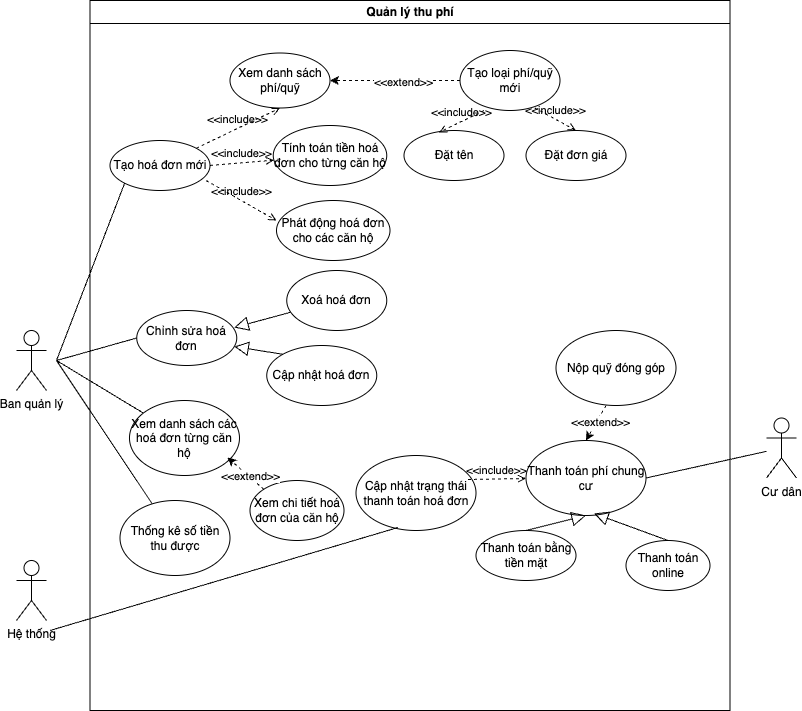

The diagram above was exported from draw.io. Its source (the exported page's mxGraphModel, read from the mxfile embedded in the PNG):
<mxGraphModel dx="1194" dy="639" grid="1" gridSize="10" guides="1" tooltips="1" connect="1" arrows="1" fold="1" page="1" pageScale="1" pageWidth="827" pageHeight="1169" math="0" shadow="0">
  <root>
    <mxCell id="0" />
    <mxCell id="1" parent="0" />
    <mxCell id="fcN7613mDqHeuYDP_G9T-2" value="Quản lý thu phí" style="swimlane;whiteSpace=wrap;html=1;" parent="1" vertex="1">
      <mxGeometry x="93.5" y="10" width="640" height="710" as="geometry" />
    </mxCell>
    <mxCell id="-xF4i8Gazqhn73u1nD9K-1" value="Tạo loại phí/quỹ mới" style="ellipse;whiteSpace=wrap;html=1;" parent="fcN7613mDqHeuYDP_G9T-2" vertex="1">
      <mxGeometry x="370" y="50" width="100" height="60" as="geometry" />
    </mxCell>
    <mxCell id="-xF4i8Gazqhn73u1nD9K-2" value="Xem danh sách phí/quỹ" style="ellipse;whiteSpace=wrap;html=1;" parent="fcN7613mDqHeuYDP_G9T-2" vertex="1">
      <mxGeometry x="140" y="52.5" width="100" height="55" as="geometry" />
    </mxCell>
    <mxCell id="-xF4i8Gazqhn73u1nD9K-8" value="" style="endArrow=classic;html=1;rounded=0;entryX=1;entryY=0.5;entryDx=0;entryDy=0;dashed=1;" parent="fcN7613mDqHeuYDP_G9T-2" source="-xF4i8Gazqhn73u1nD9K-1" target="-xF4i8Gazqhn73u1nD9K-2" edge="1">
      <mxGeometry width="50" height="50" relative="1" as="geometry">
        <mxPoint x="230" y="85" as="sourcePoint" />
        <mxPoint x="216" y="140" as="targetPoint" />
      </mxGeometry>
    </mxCell>
    <mxCell id="-xF4i8Gazqhn73u1nD9K-9" value="&amp;lt;&amp;lt;extend&amp;gt;&amp;gt;" style="edgeLabel;html=1;align=center;verticalAlign=middle;resizable=0;points=[];" parent="-xF4i8Gazqhn73u1nD9K-8" connectable="0" vertex="1">
      <mxGeometry x="-0.0743" y="1" relative="1" as="geometry">
        <mxPoint x="3" as="offset" />
      </mxGeometry>
    </mxCell>
    <mxCell id="-xF4i8Gazqhn73u1nD9K-21" value="&amp;lt;&amp;lt;include&amp;gt;&amp;gt;" style="html=1;verticalAlign=bottom;labelBackgroundColor=none;endArrow=open;endFill=0;dashed=1;rounded=0;entryX=0.5;entryY=1;entryDx=0;entryDy=0;" parent="fcN7613mDqHeuYDP_G9T-2" source="-xF4i8Gazqhn73u1nD9K-19" target="-xF4i8Gazqhn73u1nD9K-2" edge="1">
      <mxGeometry width="160" relative="1" as="geometry">
        <mxPoint x="90" y="250" as="sourcePoint" />
        <mxPoint x="250" y="250" as="targetPoint" />
      </mxGeometry>
    </mxCell>
    <mxCell id="-xF4i8Gazqhn73u1nD9K-19" value="Tạo hoá đơn mới" style="ellipse;whiteSpace=wrap;html=1;" parent="fcN7613mDqHeuYDP_G9T-2" vertex="1">
      <mxGeometry x="20" y="140" width="100" height="50" as="geometry" />
    </mxCell>
    <mxCell id="-xF4i8Gazqhn73u1nD9K-27" value="Chỉnh sửa hoá đơn" style="ellipse;whiteSpace=wrap;html=1;" parent="fcN7613mDqHeuYDP_G9T-2" vertex="1">
      <mxGeometry x="46.75" y="310" width="100" height="55" as="geometry" />
    </mxCell>
    <mxCell id="-jBGuhJI5HGr7JvJ9Ou6-3" value="Xoá hoá đơn" style="ellipse;whiteSpace=wrap;html=1;" vertex="1" parent="fcN7613mDqHeuYDP_G9T-2">
      <mxGeometry x="196.75" y="270" width="100" height="60" as="geometry" />
    </mxCell>
    <mxCell id="-jBGuhJI5HGr7JvJ9Ou6-9" value="Cập nhật hoá đơn" style="ellipse;whiteSpace=wrap;html=1;" vertex="1" parent="fcN7613mDqHeuYDP_G9T-2">
      <mxGeometry x="176.75" y="345" width="110" height="60" as="geometry" />
    </mxCell>
    <mxCell id="-jBGuhJI5HGr7JvJ9Ou6-16" value="Xem danh sách các hoá đơn từng căn hộ" style="ellipse;whiteSpace=wrap;html=1;" vertex="1" parent="fcN7613mDqHeuYDP_G9T-2">
      <mxGeometry x="39.480000000000004" y="400" width="110" height="75" as="geometry" />
    </mxCell>
    <mxCell id="-jBGuhJI5HGr7JvJ9Ou6-20" value="Xem chi tiết hoá đơn của căn hộ" style="ellipse;whiteSpace=wrap;html=1;" vertex="1" parent="fcN7613mDqHeuYDP_G9T-2">
      <mxGeometry x="160" y="480" width="94" height="60" as="geometry" />
    </mxCell>
    <mxCell id="-jBGuhJI5HGr7JvJ9Ou6-21" value="Cập nhật trạng thái thanh toán hoá đơn" style="ellipse;whiteSpace=wrap;html=1;" vertex="1" parent="fcN7613mDqHeuYDP_G9T-2">
      <mxGeometry x="266" y="455" width="120" height="75" as="geometry" />
    </mxCell>
    <mxCell id="-jBGuhJI5HGr7JvJ9Ou6-22" value="Thanh toán phí chung cư" style="ellipse;whiteSpace=wrap;html=1;" vertex="1" parent="fcN7613mDqHeuYDP_G9T-2">
      <mxGeometry x="436" y="440" width="120" height="75" as="geometry" />
    </mxCell>
    <mxCell id="-jBGuhJI5HGr7JvJ9Ou6-27" value="&amp;lt;&amp;lt;include&amp;gt;&amp;gt;" style="html=1;verticalAlign=bottom;labelBackgroundColor=none;endArrow=open;endFill=0;dashed=1;rounded=0;exitX=0.933;exitY=0.32;exitDx=0;exitDy=0;exitPerimeter=0;" edge="1" parent="fcN7613mDqHeuYDP_G9T-2" source="-jBGuhJI5HGr7JvJ9Ou6-21" target="-jBGuhJI5HGr7JvJ9Ou6-22">
      <mxGeometry width="160" relative="1" as="geometry">
        <mxPoint x="296" y="330" as="sourcePoint" />
        <mxPoint x="456" y="330" as="targetPoint" />
      </mxGeometry>
    </mxCell>
    <mxCell id="-jBGuhJI5HGr7JvJ9Ou6-29" value="Thanh toán online" style="ellipse;whiteSpace=wrap;html=1;" vertex="1" parent="fcN7613mDqHeuYDP_G9T-2">
      <mxGeometry x="536" y="540" width="84" height="50" as="geometry" />
    </mxCell>
    <mxCell id="-jBGuhJI5HGr7JvJ9Ou6-30" value="Thanh toán bằng tiền mặt" style="ellipse;whiteSpace=wrap;html=1;" vertex="1" parent="fcN7613mDqHeuYDP_G9T-2">
      <mxGeometry x="386" y="530" width="100" height="50" as="geometry" />
    </mxCell>
    <mxCell id="-jBGuhJI5HGr7JvJ9Ou6-31" value="Nộp quỹ đóng góp" style="ellipse;whiteSpace=wrap;html=1;" vertex="1" parent="fcN7613mDqHeuYDP_G9T-2">
      <mxGeometry x="466" y="330" width="120" height="75" as="geometry" />
    </mxCell>
    <mxCell id="-jBGuhJI5HGr7JvJ9Ou6-32" value="" style="endArrow=classic;html=1;rounded=0;entryX=0.5;entryY=0;entryDx=0;entryDy=0;dashed=1;" edge="1" parent="fcN7613mDqHeuYDP_G9T-2" target="-jBGuhJI5HGr7JvJ9Ou6-22">
      <mxGeometry width="50" height="50" relative="1" as="geometry">
        <mxPoint x="516" y="405" as="sourcePoint" />
        <mxPoint x="386" y="405" as="targetPoint" />
      </mxGeometry>
    </mxCell>
    <mxCell id="-jBGuhJI5HGr7JvJ9Ou6-33" value="&amp;lt;&amp;lt;extend&amp;gt;&amp;gt;" style="edgeLabel;html=1;align=center;verticalAlign=middle;resizable=0;points=[];" connectable="0" vertex="1" parent="-jBGuhJI5HGr7JvJ9Ou6-32">
      <mxGeometry x="-0.0743" y="1" relative="1" as="geometry">
        <mxPoint x="3" as="offset" />
      </mxGeometry>
    </mxCell>
    <mxCell id="-jBGuhJI5HGr7JvJ9Ou6-35" value="" style="edgeStyle=none;html=1;endSize=12;endArrow=block;endFill=0;rounded=0;exitX=0.5;exitY=0;exitDx=0;exitDy=0;" edge="1" parent="fcN7613mDqHeuYDP_G9T-2" source="-jBGuhJI5HGr7JvJ9Ou6-30">
      <mxGeometry width="160" relative="1" as="geometry">
        <mxPoint x="336" y="515" as="sourcePoint" />
        <mxPoint x="496" y="515" as="targetPoint" />
      </mxGeometry>
    </mxCell>
    <mxCell id="-jBGuhJI5HGr7JvJ9Ou6-37" value="" style="edgeStyle=none;html=1;endSize=12;endArrow=block;endFill=0;rounded=0;exitX=0.5;exitY=0;exitDx=0;exitDy=0;entryX=0.567;entryY=0.973;entryDx=0;entryDy=0;entryPerimeter=0;" edge="1" parent="fcN7613mDqHeuYDP_G9T-2" source="-jBGuhJI5HGr7JvJ9Ou6-29" target="-jBGuhJI5HGr7JvJ9Ou6-22">
      <mxGeometry width="160" relative="1" as="geometry">
        <mxPoint x="446" y="540" as="sourcePoint" />
        <mxPoint x="506" y="520" as="targetPoint" />
      </mxGeometry>
    </mxCell>
    <mxCell id="-jBGuhJI5HGr7JvJ9Ou6-40" value="" style="edgeStyle=none;html=1;endSize=12;endArrow=block;endFill=0;rounded=0;entryX=0.975;entryY=0.309;entryDx=0;entryDy=0;entryPerimeter=0;" edge="1" parent="fcN7613mDqHeuYDP_G9T-2" source="-jBGuhJI5HGr7JvJ9Ou6-3" target="-xF4i8Gazqhn73u1nD9K-27">
      <mxGeometry width="160" relative="1" as="geometry">
        <mxPoint x="220.75" y="351" as="sourcePoint" />
        <mxPoint x="146.75" y="324" as="targetPoint" />
      </mxGeometry>
    </mxCell>
    <mxCell id="-jBGuhJI5HGr7JvJ9Ou6-41" value="" style="edgeStyle=none;html=1;endSize=12;endArrow=block;endFill=0;rounded=0;entryX=0.975;entryY=0.655;entryDx=0;entryDy=0;entryPerimeter=0;exitX=0;exitY=0;exitDx=0;exitDy=0;" edge="1" parent="fcN7613mDqHeuYDP_G9T-2" source="-jBGuhJI5HGr7JvJ9Ou6-9" target="-xF4i8Gazqhn73u1nD9K-27">
      <mxGeometry width="160" relative="1" as="geometry">
        <mxPoint x="200.75" y="340" as="sourcePoint" />
        <mxPoint x="146.75" y="353" as="targetPoint" />
      </mxGeometry>
    </mxCell>
    <mxCell id="-jBGuhJI5HGr7JvJ9Ou6-42" value="&amp;lt;&amp;lt;include&amp;gt;&amp;gt;" style="html=1;verticalAlign=bottom;labelBackgroundColor=none;endArrow=open;endFill=0;dashed=1;rounded=0;" edge="1" parent="fcN7613mDqHeuYDP_G9T-2">
      <mxGeometry width="160" relative="1" as="geometry">
        <mxPoint x="116" y="180" as="sourcePoint" />
        <mxPoint x="186.5" y="220" as="targetPoint" />
      </mxGeometry>
    </mxCell>
    <mxCell id="-jBGuhJI5HGr7JvJ9Ou6-43" value="Phát động hoá đơn cho các căn hộ" style="ellipse;whiteSpace=wrap;html=1;" vertex="1" parent="fcN7613mDqHeuYDP_G9T-2">
      <mxGeometry x="186.5" y="200" width="113.5" height="60" as="geometry" />
    </mxCell>
    <mxCell id="-jBGuhJI5HGr7JvJ9Ou6-45" value="" style="endArrow=none;html=1;rounded=0;entryX=0.35;entryY=0.96;entryDx=0;entryDy=0;entryPerimeter=0;" edge="1" parent="fcN7613mDqHeuYDP_G9T-2" target="-jBGuhJI5HGr7JvJ9Ou6-21">
      <mxGeometry width="50" height="50" relative="1" as="geometry">
        <mxPoint x="-40" y="630" as="sourcePoint" />
        <mxPoint x="92.5" y="630" as="targetPoint" />
      </mxGeometry>
    </mxCell>
    <mxCell id="-jBGuhJI5HGr7JvJ9Ou6-46" value="Đặt tên" style="ellipse;whiteSpace=wrap;html=1;" vertex="1" parent="fcN7613mDqHeuYDP_G9T-2">
      <mxGeometry x="314" y="130" width="100" height="50" as="geometry" />
    </mxCell>
    <mxCell id="-jBGuhJI5HGr7JvJ9Ou6-47" value="Đặt đơn giá" style="ellipse;whiteSpace=wrap;html=1;" vertex="1" parent="fcN7613mDqHeuYDP_G9T-2">
      <mxGeometry x="436" y="130" width="100" height="50" as="geometry" />
    </mxCell>
    <mxCell id="-jBGuhJI5HGr7JvJ9Ou6-48" value="&amp;lt;&amp;lt;include&amp;gt;&amp;gt;" style="html=1;verticalAlign=bottom;labelBackgroundColor=none;endArrow=open;endFill=0;dashed=1;rounded=0;entryX=0.35;entryY=0.04;entryDx=0;entryDy=0;entryPerimeter=0;" edge="1" parent="fcN7613mDqHeuYDP_G9T-2" target="-jBGuhJI5HGr7JvJ9Ou6-46">
      <mxGeometry width="160" relative="1" as="geometry">
        <mxPoint x="394" y="110" as="sourcePoint" />
        <mxPoint x="478" y="70" as="targetPoint" />
      </mxGeometry>
    </mxCell>
    <mxCell id="-jBGuhJI5HGr7JvJ9Ou6-49" value="&amp;lt;&amp;lt;include&amp;gt;&amp;gt;" style="html=1;verticalAlign=bottom;labelBackgroundColor=none;endArrow=open;endFill=0;dashed=1;rounded=0;entryX=0.5;entryY=0;entryDx=0;entryDy=0;" edge="1" parent="fcN7613mDqHeuYDP_G9T-2" target="-jBGuhJI5HGr7JvJ9Ou6-47">
      <mxGeometry width="160" relative="1" as="geometry">
        <mxPoint x="445" y="107.5" as="sourcePoint" />
        <mxPoint x="400" y="129.5" as="targetPoint" />
      </mxGeometry>
    </mxCell>
    <mxCell id="-jBGuhJI5HGr7JvJ9Ou6-52" value="Tính toán tiền hoá đơn cho từng căn hộ" style="ellipse;whiteSpace=wrap;html=1;" vertex="1" parent="fcN7613mDqHeuYDP_G9T-2">
      <mxGeometry x="183.25" y="125" width="113.5" height="60" as="geometry" />
    </mxCell>
    <mxCell id="-jBGuhJI5HGr7JvJ9Ou6-53" value="&amp;lt;&amp;lt;include&amp;gt;&amp;gt;" style="html=1;verticalAlign=bottom;labelBackgroundColor=none;endArrow=open;endFill=0;dashed=1;rounded=0;exitX=1;exitY=0.5;exitDx=0;exitDy=0;" edge="1" parent="fcN7613mDqHeuYDP_G9T-2" source="-xF4i8Gazqhn73u1nD9K-19" target="-jBGuhJI5HGr7JvJ9Ou6-52">
      <mxGeometry width="160" relative="1" as="geometry">
        <mxPoint x="126" y="190" as="sourcePoint" />
        <mxPoint x="196.5" y="230" as="targetPoint" />
      </mxGeometry>
    </mxCell>
    <mxCell id="-jBGuhJI5HGr7JvJ9Ou6-54" value="Thống kê số tiền thu được" style="ellipse;whiteSpace=wrap;html=1;" vertex="1" parent="fcN7613mDqHeuYDP_G9T-2">
      <mxGeometry x="30.000000000000004" y="500" width="110" height="75" as="geometry" />
    </mxCell>
    <mxCell id="-jBGuhJI5HGr7JvJ9Ou6-59" value="" style="endArrow=classic;html=1;rounded=0;entryX=0.891;entryY=0.76;entryDx=0;entryDy=0;dashed=1;exitX=0;exitY=0;exitDx=0;exitDy=0;entryPerimeter=0;" edge="1" parent="fcN7613mDqHeuYDP_G9T-2" source="-jBGuhJI5HGr7JvJ9Ou6-20" target="-jBGuhJI5HGr7JvJ9Ou6-16">
      <mxGeometry width="50" height="50" relative="1" as="geometry">
        <mxPoint x="166.75" y="430" as="sourcePoint" />
        <mxPoint x="146.75" y="465" as="targetPoint" />
      </mxGeometry>
    </mxCell>
    <mxCell id="-jBGuhJI5HGr7JvJ9Ou6-60" value="&amp;lt;&amp;lt;extend&amp;gt;&amp;gt;" style="edgeLabel;html=1;align=center;verticalAlign=middle;resizable=0;points=[];" connectable="0" vertex="1" parent="-jBGuhJI5HGr7JvJ9Ou6-59">
      <mxGeometry x="-0.0743" y="1" relative="1" as="geometry">
        <mxPoint x="3" as="offset" />
      </mxGeometry>
    </mxCell>
    <mxCell id="fcN7613mDqHeuYDP_G9T-3" value="Ban quản lý" style="shape=umlActor;verticalLabelPosition=bottom;verticalAlign=top;html=1;outlineConnect=0;" parent="1" vertex="1">
      <mxGeometry x="20" y="340" width="30" height="60" as="geometry" />
    </mxCell>
    <mxCell id="-xF4i8Gazqhn73u1nD9K-25" value="" style="endArrow=none;html=1;rounded=0;entryX=0;entryY=1;entryDx=0;entryDy=0;" parent="1" edge="1" target="-xF4i8Gazqhn73u1nD9K-19">
      <mxGeometry width="50" height="50" relative="1" as="geometry">
        <mxPoint x="60" y="370" as="sourcePoint" />
        <mxPoint x="130" y="340" as="targetPoint" />
      </mxGeometry>
    </mxCell>
    <mxCell id="-jBGuhJI5HGr7JvJ9Ou6-11" value="Cư dân" style="shape=umlActor;verticalLabelPosition=bottom;verticalAlign=top;html=1;outlineConnect=0;" vertex="1" parent="1">
      <mxGeometry x="770" y="427.5" width="30" height="60" as="geometry" />
    </mxCell>
    <mxCell id="-jBGuhJI5HGr7JvJ9Ou6-25" value="" style="endArrow=none;html=1;rounded=0;exitX=1;exitY=0.5;exitDx=0;exitDy=0;" edge="1" parent="1" source="-jBGuhJI5HGr7JvJ9Ou6-22" target="-jBGuhJI5HGr7JvJ9Ou6-11">
      <mxGeometry width="50" height="50" relative="1" as="geometry">
        <mxPoint x="650" y="430" as="sourcePoint" />
        <mxPoint x="700" y="380" as="targetPoint" />
      </mxGeometry>
    </mxCell>
    <mxCell id="-jBGuhJI5HGr7JvJ9Ou6-44" value="Hệ thống" style="shape=umlActor;verticalLabelPosition=bottom;verticalAlign=top;html=1;outlineConnect=0;" vertex="1" parent="1">
      <mxGeometry x="20" y="570" width="30" height="60" as="geometry" />
    </mxCell>
    <mxCell id="-jBGuhJI5HGr7JvJ9Ou6-55" value="" style="endArrow=none;html=1;rounded=0;entryX=0;entryY=0.5;entryDx=0;entryDy=0;" edge="1" parent="1" target="-xF4i8Gazqhn73u1nD9K-27">
      <mxGeometry width="50" height="50" relative="1" as="geometry">
        <mxPoint x="60" y="370" as="sourcePoint" />
        <mxPoint x="138" y="203" as="targetPoint" />
      </mxGeometry>
    </mxCell>
    <mxCell id="-jBGuhJI5HGr7JvJ9Ou6-56" value="" style="endArrow=none;html=1;rounded=0;" edge="1" parent="1" target="-jBGuhJI5HGr7JvJ9Ou6-16">
      <mxGeometry width="50" height="50" relative="1" as="geometry">
        <mxPoint x="60" y="370" as="sourcePoint" />
        <mxPoint x="150" y="358" as="targetPoint" />
      </mxGeometry>
    </mxCell>
    <mxCell id="-jBGuhJI5HGr7JvJ9Ou6-57" value="" style="endArrow=none;html=1;rounded=0;" edge="1" parent="1" target="-jBGuhJI5HGr7JvJ9Ou6-54">
      <mxGeometry width="50" height="50" relative="1" as="geometry">
        <mxPoint x="60" y="370" as="sourcePoint" />
        <mxPoint x="147" y="443" as="targetPoint" />
      </mxGeometry>
    </mxCell>
  </root>
</mxGraphModel>